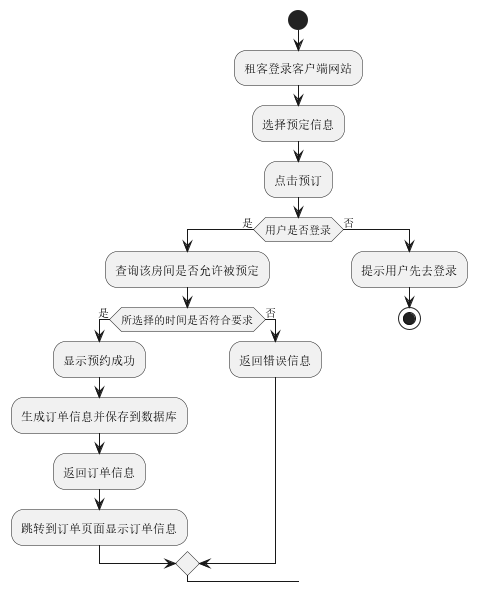

The diagram above was rendered by PlantUML. Its source (embedded in the PNG):
@startuml
'https://plantuml.com/activity-diagram-beta
/'
  租客登录客户端网站后，在民宿房间详情页面选择预定信息后，点击预订，系统检查用户是否登录，如果用户未登录则提示用户先去登录，如果用户已登录，系统则查询该房间是否允许被预定，系统检查所选择的时间是否符合要求，不符合要求则返回错误信息，符合要求则显示预约成功。系统生成订单信息并保存到数据库，返回订单信息，跳转到订单页面显示订单信息。
'/
start
:租客登录客户端网站;
:选择预定信息;
:点击预订;
if(用户是否登录) then (是)
  :查询该房间是否允许被预定;
  if(所选择的时间是否符合要求) then (是)
    :显示预约成功;
    :生成订单信息并保存到数据库;
    :返回订单信息;
    :跳转到订单页面显示订单信息;
  else (否)
    :返回错误信息;
  endif
else (否)
  :提示用户先去登录;
stop

@enduml